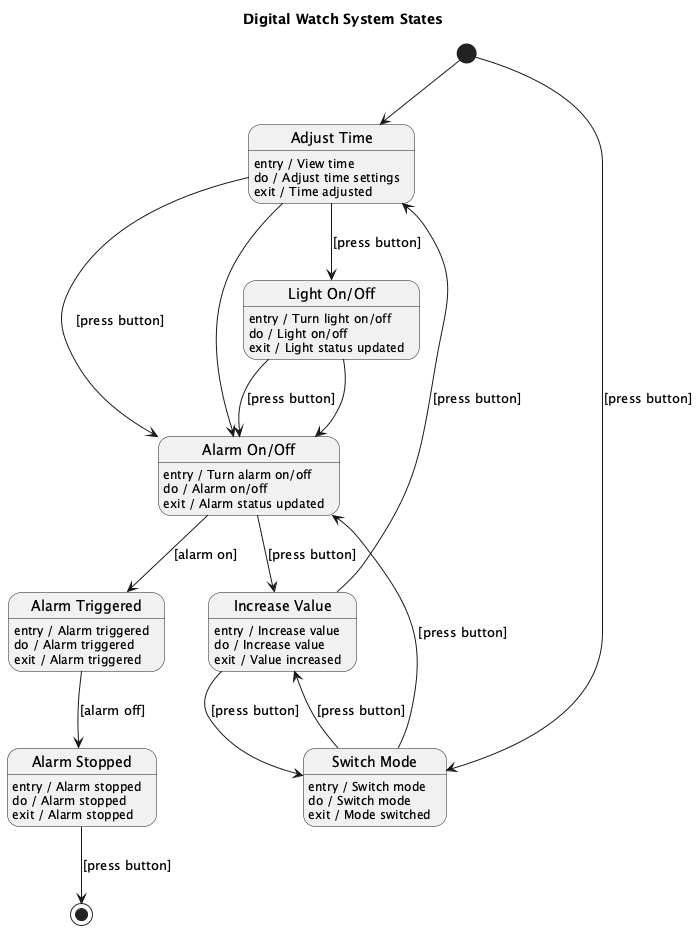

The diagram above was rendered by PlantUML. Its source (embedded in the PNG):
@startuml
title Digital Watch System States

[*] --> AdjustTime

state "Adjust Time" as AdjustTime
state "Switch Mode" as SwitchMode
state "Increase Value" as IncreaseValue
state "Alarm On/Off" as AlarmOnOff
state "Alarm Triggered" as AlarmTriggered
state "Alarm Stopped" as AlarmStopped
state "Light On/Off" as LightOnOff

AdjustTime : entry / View time
AdjustTime : do / Adjust time settings
AdjustTime : exit / Time adjusted

SwitchMode : entry / Switch mode
SwitchMode : do / Switch mode
SwitchMode : exit / Mode switched

IncreaseValue : entry / Increase value
IncreaseValue : do / Increase value
IncreaseValue : exit / Value increased

AlarmOnOff : entry / Turn alarm on/off
AlarmOnOff : do / Alarm on/off
AlarmOnOff : exit / Alarm status updated

AlarmTriggered : entry / Alarm triggered
AlarmTriggered : do / Alarm triggered
AlarmTriggered : exit / Alarm triggered

AlarmStopped : entry / Alarm stopped
AlarmStopped : do / Alarm stopped
AlarmStopped : exit / Alarm stopped

LightOnOff : entry / Turn light on/off
LightOnOff : do / Light on/off
LightOnOff : exit / Light status updated

[*] --> SwitchMode : [press button]
SwitchMode --> IncreaseValue : [press button]
IncreaseValue --> AdjustTime : [press button]
AdjustTime --> AlarmOnOff : [press button]
AlarmOnOff --> AlarmTriggered : [alarm on]
AlarmTriggered --> AlarmStopped : [alarm off]
AlarmStopped --> [*] : [press button]
AdjustTime --> LightOnOff : [press button]
LightOnOff --> AlarmOnOff : [press button]

SwitchMode --> AlarmOnOff : [press button]
IncreaseValue --> SwitchMode : [press button]
AlarmOnOff --> IncreaseValue : [press button]

AdjustTime --> AlarmOnOff
LightOnOff --> AlarmOnOff

@enduml